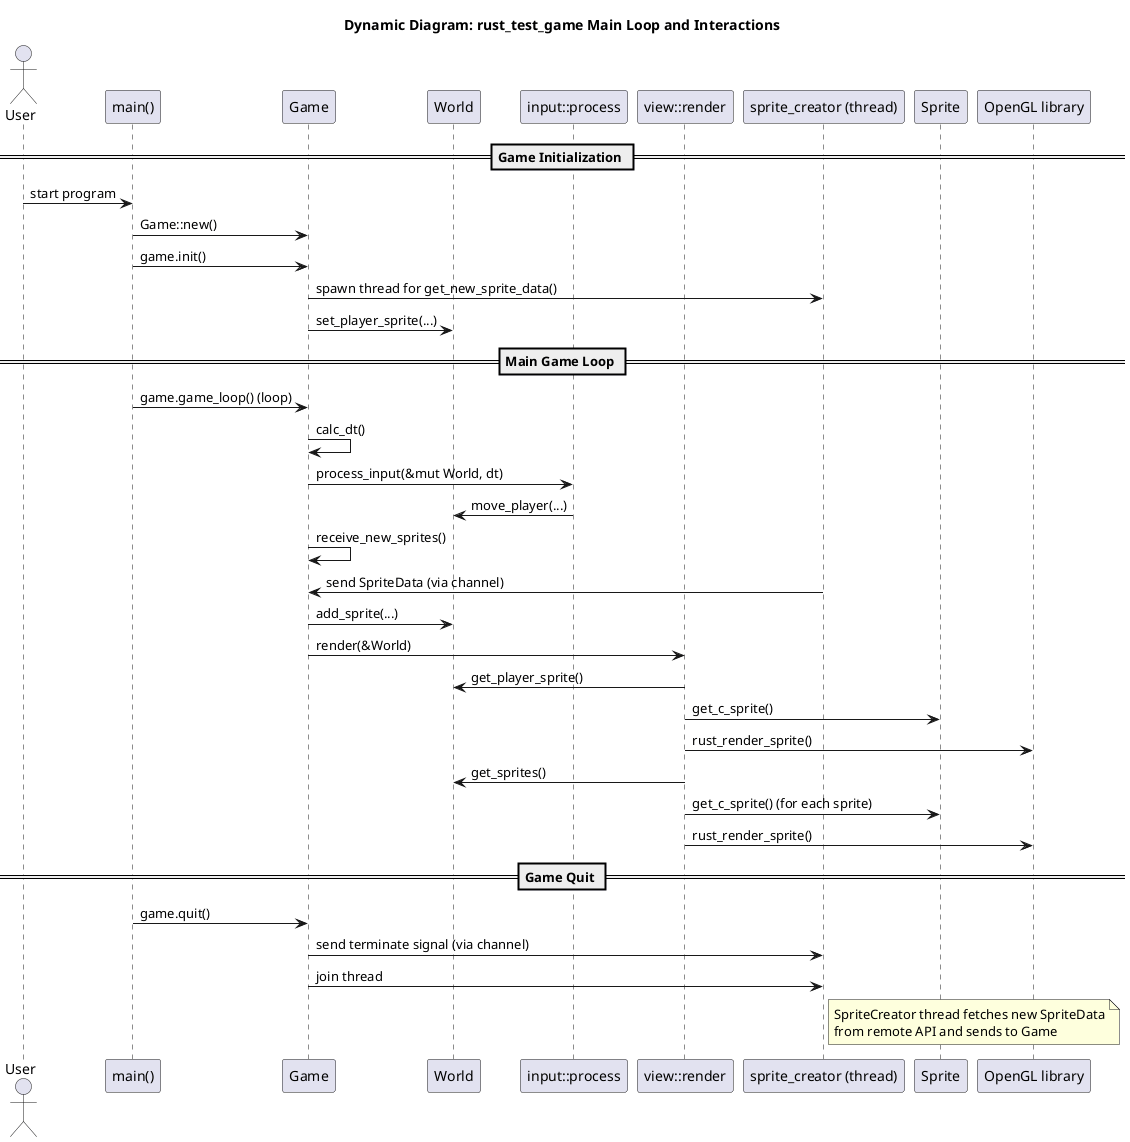

The diagram above was rendered by PlantUML. Its source (embedded in the PNG):
@startuml
title Dynamic Diagram: rust_test_game Main Loop and Interactions

actor User
participant "main()" as Main
participant "Game" as Game
participant "World" as World
participant "input::process" as Control
participant "view::render" as View
participant "sprite_creator (thread)" as SpriteCreator
participant "Sprite" as Sprite
participant "OpenGL library" as CLibrary

== Game Initialization ==
User -> Main: start program
Main -> Game: Game::new()
Main -> Game: game.init()
Game -> SpriteCreator: spawn thread for get_new_sprite_data()
Game -> World: set_player_sprite(...)

== Main Game Loop ==
Main -> Game: game.game_loop() (loop)
Game -> Game: calc_dt()
Game -> Control: process_input(&mut World, dt)
Control -> World: move_player(...)
Game -> Game: receive_new_sprites()
SpriteCreator -> Game: send SpriteData (via channel)
Game -> World: add_sprite(...)
Game -> View: render(&World)
View -> World: get_player_sprite()
View -> Sprite: get_c_sprite()
View -> CLibrary: rust_render_sprite()
View -> World: get_sprites()
View -> Sprite: get_c_sprite() (for each sprite)
View -> CLibrary: rust_render_sprite()

== Game Quit ==
Main -> Game: game.quit()
Game -> SpriteCreator: send terminate signal (via channel)
Game -> SpriteCreator: join thread

note right of SpriteCreator
SpriteCreator thread fetches new SpriteData
from remote API and sends to Game
end note

@enduml